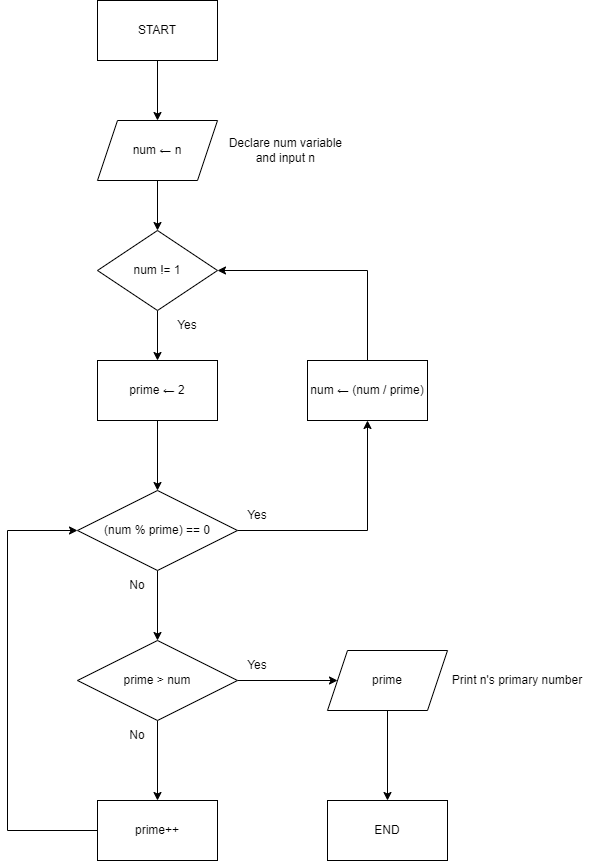

The diagram above was exported from draw.io. Its source (the exported page's mxGraphModel, read from the mxfile embedded in the PNG):
<mxGraphModel dx="1038" dy="1748" grid="1" gridSize="10" guides="1" tooltips="1" connect="1" arrows="1" fold="1" page="1" pageScale="1" pageWidth="827" pageHeight="1169" math="0" shadow="0">
  <root>
    <mxCell id="WIyWlLk6GJQsqaUBKTNV-0" />
    <mxCell id="WIyWlLk6GJQsqaUBKTNV-1" parent="WIyWlLk6GJQsqaUBKTNV-0" />
    <mxCell id="eHq_yFVAwSIafKXUvsCa-60" style="edgeStyle=orthogonalEdgeStyle;rounded=0;orthogonalLoop=1;jettySize=auto;html=1;entryX=0.5;entryY=0;entryDx=0;entryDy=0;" edge="1" parent="WIyWlLk6GJQsqaUBKTNV-1" source="eHq_yFVAwSIafKXUvsCa-20" target="eHq_yFVAwSIafKXUvsCa-53">
      <mxGeometry relative="1" as="geometry" />
    </mxCell>
    <mxCell id="eHq_yFVAwSIafKXUvsCa-20" value="START" style="rounded=0;whiteSpace=wrap;html=1;" vertex="1" parent="WIyWlLk6GJQsqaUBKTNV-1">
      <mxGeometry x="240" y="-70" width="120" height="60" as="geometry" />
    </mxCell>
    <mxCell id="eHq_yFVAwSIafKXUvsCa-28" value="" style="edgeStyle=orthogonalEdgeStyle;rounded=0;orthogonalLoop=1;jettySize=auto;html=1;" edge="1" parent="WIyWlLk6GJQsqaUBKTNV-1" source="eHq_yFVAwSIafKXUvsCa-25" target="eHq_yFVAwSIafKXUvsCa-27">
      <mxGeometry relative="1" as="geometry" />
    </mxCell>
    <mxCell id="eHq_yFVAwSIafKXUvsCa-25" value="prime ← 2" style="rounded=0;whiteSpace=wrap;html=1;" vertex="1" parent="WIyWlLk6GJQsqaUBKTNV-1">
      <mxGeometry x="240" y="290" width="120" height="60" as="geometry" />
    </mxCell>
    <mxCell id="eHq_yFVAwSIafKXUvsCa-32" value="" style="edgeStyle=orthogonalEdgeStyle;rounded=0;orthogonalLoop=1;jettySize=auto;html=1;" edge="1" parent="WIyWlLk6GJQsqaUBKTNV-1" source="eHq_yFVAwSIafKXUvsCa-27" target="eHq_yFVAwSIafKXUvsCa-31">
      <mxGeometry relative="1" as="geometry" />
    </mxCell>
    <mxCell id="eHq_yFVAwSIafKXUvsCa-41" style="edgeStyle=orthogonalEdgeStyle;rounded=0;orthogonalLoop=1;jettySize=auto;html=1;" edge="1" parent="WIyWlLk6GJQsqaUBKTNV-1" source="eHq_yFVAwSIafKXUvsCa-27" target="eHq_yFVAwSIafKXUvsCa-40">
      <mxGeometry relative="1" as="geometry" />
    </mxCell>
    <mxCell id="eHq_yFVAwSIafKXUvsCa-27" value="(num % prime) == 0" style="rhombus;whiteSpace=wrap;html=1;rounded=0;" vertex="1" parent="WIyWlLk6GJQsqaUBKTNV-1">
      <mxGeometry x="220" y="420" width="160" height="80" as="geometry" />
    </mxCell>
    <mxCell id="eHq_yFVAwSIafKXUvsCa-57" style="edgeStyle=orthogonalEdgeStyle;rounded=0;orthogonalLoop=1;jettySize=auto;html=1;entryX=1;entryY=0.5;entryDx=0;entryDy=0;exitX=0.5;exitY=0;exitDx=0;exitDy=0;" edge="1" parent="WIyWlLk6GJQsqaUBKTNV-1" source="eHq_yFVAwSIafKXUvsCa-31" target="eHq_yFVAwSIafKXUvsCa-54">
      <mxGeometry relative="1" as="geometry" />
    </mxCell>
    <mxCell id="eHq_yFVAwSIafKXUvsCa-31" value="num ← (num / prime)" style="whiteSpace=wrap;html=1;rounded=0;" vertex="1" parent="WIyWlLk6GJQsqaUBKTNV-1">
      <mxGeometry x="450" y="290" width="120" height="60" as="geometry" />
    </mxCell>
    <mxCell id="eHq_yFVAwSIafKXUvsCa-34" value="Yes" style="text;html=1;strokeColor=none;fillColor=none;align=center;verticalAlign=middle;whiteSpace=wrap;rounded=0;" vertex="1" parent="WIyWlLk6GJQsqaUBKTNV-1">
      <mxGeometry x="370" y="430" width="60" height="30" as="geometry" />
    </mxCell>
    <mxCell id="eHq_yFVAwSIafKXUvsCa-38" style="edgeStyle=orthogonalEdgeStyle;rounded=0;orthogonalLoop=1;jettySize=auto;html=1;exitX=0;exitY=0.5;exitDx=0;exitDy=0;entryX=0;entryY=0.5;entryDx=0;entryDy=0;" edge="1" parent="WIyWlLk6GJQsqaUBKTNV-1" source="eHq_yFVAwSIafKXUvsCa-35" target="eHq_yFVAwSIafKXUvsCa-27">
      <mxGeometry relative="1" as="geometry">
        <Array as="points">
          <mxPoint x="150" y="760" />
          <mxPoint x="150" y="460" />
        </Array>
      </mxGeometry>
    </mxCell>
    <mxCell id="eHq_yFVAwSIafKXUvsCa-35" value="prime++" style="whiteSpace=wrap;html=1;rounded=0;" vertex="1" parent="WIyWlLk6GJQsqaUBKTNV-1">
      <mxGeometry x="240" y="730" width="120" height="60" as="geometry" />
    </mxCell>
    <mxCell id="eHq_yFVAwSIafKXUvsCa-42" style="edgeStyle=orthogonalEdgeStyle;rounded=0;orthogonalLoop=1;jettySize=auto;html=1;exitX=0.5;exitY=1;exitDx=0;exitDy=0;entryX=0.5;entryY=0;entryDx=0;entryDy=0;" edge="1" parent="WIyWlLk6GJQsqaUBKTNV-1" source="eHq_yFVAwSIafKXUvsCa-40" target="eHq_yFVAwSIafKXUvsCa-35">
      <mxGeometry relative="1" as="geometry" />
    </mxCell>
    <mxCell id="eHq_yFVAwSIafKXUvsCa-44" value="" style="edgeStyle=orthogonalEdgeStyle;rounded=0;orthogonalLoop=1;jettySize=auto;html=1;" edge="1" parent="WIyWlLk6GJQsqaUBKTNV-1" source="eHq_yFVAwSIafKXUvsCa-40">
      <mxGeometry relative="1" as="geometry">
        <mxPoint x="480" y="610" as="targetPoint" />
      </mxGeometry>
    </mxCell>
    <mxCell id="eHq_yFVAwSIafKXUvsCa-40" value="prime &amp;gt; num" style="rhombus;whiteSpace=wrap;html=1;rounded=0;" vertex="1" parent="WIyWlLk6GJQsqaUBKTNV-1">
      <mxGeometry x="220" y="570" width="160" height="80" as="geometry" />
    </mxCell>
    <mxCell id="eHq_yFVAwSIafKXUvsCa-65" value="" style="edgeStyle=orthogonalEdgeStyle;rounded=0;orthogonalLoop=1;jettySize=auto;html=1;" edge="1" parent="WIyWlLk6GJQsqaUBKTNV-1" source="eHq_yFVAwSIafKXUvsCa-46" target="eHq_yFVAwSIafKXUvsCa-64">
      <mxGeometry relative="1" as="geometry" />
    </mxCell>
    <mxCell id="eHq_yFVAwSIafKXUvsCa-46" value="prime" style="shape=parallelogram;perimeter=parallelogramPerimeter;whiteSpace=wrap;html=1;fixedSize=1;" vertex="1" parent="WIyWlLk6GJQsqaUBKTNV-1">
      <mxGeometry x="470" y="580" width="120" height="60" as="geometry" />
    </mxCell>
    <mxCell id="eHq_yFVAwSIafKXUvsCa-47" value="No" style="text;html=1;strokeColor=none;fillColor=none;align=center;verticalAlign=middle;whiteSpace=wrap;rounded=0;" vertex="1" parent="WIyWlLk6GJQsqaUBKTNV-1">
      <mxGeometry x="250" y="500" width="60" height="30" as="geometry" />
    </mxCell>
    <mxCell id="eHq_yFVAwSIafKXUvsCa-48" value="Yes" style="text;html=1;strokeColor=none;fillColor=none;align=center;verticalAlign=middle;whiteSpace=wrap;rounded=0;" vertex="1" parent="WIyWlLk6GJQsqaUBKTNV-1">
      <mxGeometry x="370" y="580" width="60" height="30" as="geometry" />
    </mxCell>
    <mxCell id="eHq_yFVAwSIafKXUvsCa-49" value="No" style="text;html=1;strokeColor=none;fillColor=none;align=center;verticalAlign=middle;whiteSpace=wrap;rounded=0;" vertex="1" parent="WIyWlLk6GJQsqaUBKTNV-1">
      <mxGeometry x="250" y="650" width="60" height="30" as="geometry" />
    </mxCell>
    <mxCell id="eHq_yFVAwSIafKXUvsCa-55" value="" style="edgeStyle=orthogonalEdgeStyle;rounded=0;orthogonalLoop=1;jettySize=auto;html=1;" edge="1" parent="WIyWlLk6GJQsqaUBKTNV-1" source="eHq_yFVAwSIafKXUvsCa-53" target="eHq_yFVAwSIafKXUvsCa-54">
      <mxGeometry relative="1" as="geometry" />
    </mxCell>
    <mxCell id="eHq_yFVAwSIafKXUvsCa-53" value="num ← n" style="shape=parallelogram;perimeter=parallelogramPerimeter;whiteSpace=wrap;html=1;fixedSize=1;" vertex="1" parent="WIyWlLk6GJQsqaUBKTNV-1">
      <mxGeometry x="240" y="50" width="120" height="60" as="geometry" />
    </mxCell>
    <mxCell id="eHq_yFVAwSIafKXUvsCa-58" style="edgeStyle=orthogonalEdgeStyle;rounded=0;orthogonalLoop=1;jettySize=auto;html=1;entryX=0.5;entryY=0;entryDx=0;entryDy=0;" edge="1" parent="WIyWlLk6GJQsqaUBKTNV-1" source="eHq_yFVAwSIafKXUvsCa-54" target="eHq_yFVAwSIafKXUvsCa-25">
      <mxGeometry relative="1" as="geometry" />
    </mxCell>
    <mxCell id="eHq_yFVAwSIafKXUvsCa-54" value="num != 1" style="rhombus;whiteSpace=wrap;html=1;" vertex="1" parent="WIyWlLk6GJQsqaUBKTNV-1">
      <mxGeometry x="240" y="160" width="120" height="80" as="geometry" />
    </mxCell>
    <mxCell id="eHq_yFVAwSIafKXUvsCa-63" value="Yes" style="text;html=1;strokeColor=none;fillColor=none;align=center;verticalAlign=middle;whiteSpace=wrap;rounded=0;" vertex="1" parent="WIyWlLk6GJQsqaUBKTNV-1">
      <mxGeometry x="300" y="240" width="60" height="30" as="geometry" />
    </mxCell>
    <mxCell id="eHq_yFVAwSIafKXUvsCa-64" value="END" style="whiteSpace=wrap;html=1;" vertex="1" parent="WIyWlLk6GJQsqaUBKTNV-1">
      <mxGeometry x="470" y="730" width="120" height="60" as="geometry" />
    </mxCell>
    <mxCell id="eHq_yFVAwSIafKXUvsCa-66" value="Declare num variable &lt;br&gt;and input n&amp;nbsp;" style="text;html=1;strokeColor=none;fillColor=none;align=center;verticalAlign=middle;whiteSpace=wrap;rounded=0;" vertex="1" parent="WIyWlLk6GJQsqaUBKTNV-1">
      <mxGeometry x="340" y="65" width="180" height="30" as="geometry" />
    </mxCell>
    <mxCell id="eHq_yFVAwSIafKXUvsCa-67" value="Print n's primary number" style="text;html=1;strokeColor=none;fillColor=none;align=center;verticalAlign=middle;whiteSpace=wrap;rounded=0;" vertex="1" parent="WIyWlLk6GJQsqaUBKTNV-1">
      <mxGeometry x="580" y="595" width="160" height="30" as="geometry" />
    </mxCell>
  </root>
</mxGraphModel>